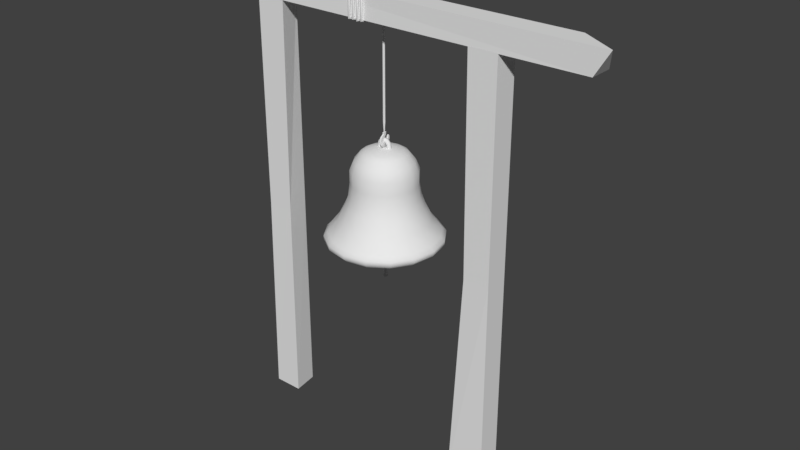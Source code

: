 # Source: Kelloteline.blend  (saved by Blender 2.78.0; exported with 4.5.12 LTS)
import bpy
from mathutils import Matrix  # noqa: F401  (used for matrix-valued properties, if any)

bpy.ops.wm.read_factory_settings(use_empty=True)
scene = bpy.context.scene
scene.name = 'Scene'

# ---- collections
col_collection_1 = bpy.data.collections.new('Collection 1'); scene.collection.children.link(col_collection_1)

# ---- node groups
ng_auto_smooth = bpy.data.node_groups.new('Auto Smooth', 'GeometryNodeTree')
_s = ng_auto_smooth.interface.new_socket(name='Geometry', in_out='OUTPUT', socket_type='NodeSocketGeometry')
_s = ng_auto_smooth.interface.new_socket(name='Geometry', in_out='INPUT', socket_type='NodeSocketGeometry')
_s = ng_auto_smooth.interface.new_socket(name='Angle', in_out='INPUT', socket_type='NodeSocketFloat')
_s.subtype = 'ANGLE'
_s.min_value = 0.0
_s.max_value = 3.142
ng_auto_smooth.is_modifier = True
_N = ng_auto_smooth.nodes; _L = ng_auto_smooth.links
n0 = _N.new('NodeGroupOutput'); n0.name = 'Group Output'; n0.location = (480, -100)
n1 = _N.new('NodeGroupInput'); n1.name = 'Group Input'; n1.location = (-420, -300)
n2 = _N.new('NodeGroupInput'); n2.name = 'Group Input.001'; n2.location = (-60, -100)
n3 = _N.new('GeometryNodeSetShadeSmooth'); n3.name = 'Set Shade Smooth'; n3.location = (120, -100)
n3.domain = 'EDGE'
n4 = _N.new('GeometryNodeSetShadeSmooth'); n4.name = 'Set Shade Smooth.001'; n4.location = (300, -100)
n5 = _N.new('GeometryNodeInputMeshEdgeAngle'); n5.name = 'Edge Angle'; n5.location = (-420, -220)
n6 = _N.new('GeometryNodeInputEdgeSmooth'); n6.name = 'Is Edge Smooth'; n6.location = (-60, -160)
n7 = _N.new('GeometryNodeInputShadeSmooth'); n7.name = 'Is Face Smooth'; n7.location = (-240, -340)
n8 = _N.new('FunctionNodeBooleanMath'); n8.name = 'Boolean Math'; n8.location = (-60, -220)
n9 = _N.new('FunctionNodeCompare'); n9.name = 'Compare'; n9.location = (-240, -180)
n9.operation = 'LESS_EQUAL'
_L.new(n5.outputs[0], n9.inputs[0])
_L.new(n4.outputs[0], n0.inputs[0])
_L.new(n1.outputs[1], n9.inputs[1])
_L.new(n9.outputs[0], n8.inputs[0])
_L.new(n7.outputs[0], n8.inputs[1])
_L.new(n2.outputs[0], n3.inputs[0])
_L.new(n6.outputs[0], n3.inputs[1])
_L.new(n3.outputs[0], n4.inputs[0])
_L.new(n8.outputs[0], n3.inputs[2])
n0.is_active_output = True

# ---- world
world_world = bpy.data.worlds.new('World'); scene.world = world_world
world_world.color = (0.05088, 0.05088, 0.05088)
world_world.use_sun_shadow = False
world_world.sun_shadow_jitter_overblur = 0.0
world_world.cycles.sampling_method = 'MANUAL'

# ---- meshes
me_plane = bpy.data.meshes.new('Plane')
me_plane.from_pydata([(-115.7, -115.7, 0.0), (131.4, -115.7, 0.0), (-115.7, 131.4, 0.0), (100.0, 100.0, 0.0), (-100.0, -100.0, 3536.0), (151.6, -97.09, 3536.0), (-100.0, 100.0, 3536.0), (100.0, 100.0, 3536.0), (-100.0, 100.0, 1768.0), (100.0, 100.0, 1768.0), (125.8, -98.54, 1768.0), (-100.0, -100.0, 1768.0)], [], [(0, 2, 3, 1), (4, 5, 7, 6), (9, 8, 6, 7), (11, 10, 5, 4), (10, 9, 7, 5), (8, 11, 4, 6), (2, 0, 11, 8), (1, 3, 9, 10), (0, 1, 10, 11), (3, 2, 8, 9)])
me_plane.use_remesh_preserve_volume = False
me_plane.use_remesh_preserve_attributes = False
me_plane.use_mirror_vertex_groups = False
me_plane.update()
me_plane_001 = bpy.data.meshes.new('Plane.001')
me_plane_001.from_pydata([(-211.2, -113.3, 0.0), (100.0, -100.0, 0.0), (-191.7, 100.0, 0.0), (100.0, 100.0, 0.0), (-144.6, -100.0, 3536.0), (100.0, -100.0, 3536.0), (-100.0, 100.0, 3536.0), (100.0, 100.0, 3536.0), (-100.0, 100.0, 1768.0), (100.0, 100.0, 1768.0), (100.0, -100.0, 1768.0), (-122.3, -100.0, 1768.0)], [], [(0, 2, 3, 1), (4, 5, 7, 6), (9, 8, 6, 7), (11, 10, 5, 4), (10, 9, 7, 5), (8, 11, 4, 6), (2, 0, 11, 8), (1, 3, 9, 10), (0, 1, 10, 11), (3, 2, 8, 9)])
me_plane_001.use_remesh_preserve_volume = False
me_plane_001.use_remesh_preserve_attributes = False
me_plane_001.use_mirror_vertex_groups = False
me_plane_001.update()
me_plane_002 = bpy.data.meshes.new('Plane.002')
me_plane_002.from_pydata([(-100.0, -89.5, 185.7), (100.0, -100.0, 0.0), (-100.0, 100.0, 0.0), (100.0, 100.0, 0.0), (-100.0, -100.0, 3658.0), (100.0, -100.0, 3536.0), (-100.0, 89.5, 3350.0), (100.0, 100.0, 3536.0)], [], [(0, 2, 3, 1), (4, 5, 7, 6), (3, 2, 6, 7), (0, 1, 5, 4), (1, 3, 7, 5), (2, 0, 4, 6)])
me_plane_002.use_remesh_preserve_volume = False
me_plane_002.use_remesh_preserve_attributes = False
me_plane_002.use_mirror_vertex_groups = False
me_plane_002.update()
me_circle = bpy.data.meshes.new('Circle')
me_circle.from_pydata([(0.0, 1.432, -40.76), (-1.012, 1.012, -40.76), (-1.432, -1.844e-06, -40.76), (-1.012, -1.012, -40.76), (1.251e-07, -1.432, -40.76), (1.012, -1.012, -40.76), (1.432, -1.764e-06, -40.76), (1.012, 1.012, -40.76), (0.0, 1.432, 74.09), (1.499, 1.499, 75.64), (-1.432, 3.176e-06, 74.09), (-1.499, -1.499, 75.64), (1.251e-07, -1.432, 74.09), (1.012, -1.012, 74.09), (1.432, 3.255e-06, 74.09), (-1.499, 1.499, 75.64), (2.12, 3.319e-06, 75.64), (-1.012, 1.012, 74.09), (1.499, -1.499, 75.64), (-1.012, -1.012, 74.09), (1.648e-07, -2.12, 75.64), (-2.12, 3.201e-06, 75.64), (-2.048e-08, 2.12, 75.64), (1.012, 1.012, 74.09), (1.669, 1.669, 78.13), (-1.669, -1.669, 78.13), (-1.669, 1.669, 78.13), (2.36, 3.427e-06, 78.13), (1.669, -1.669, 78.13), (1.775e-07, -2.36, 78.13), (-2.36, 3.295e-06, 78.13), (-2.88e-08, 2.36, 78.13), (1.148, 1.148, 78.69), (-1.148, -1.148, 78.69), (-1.148, 1.148, 78.69), (1.624, 3.44e-06, 78.69), (1.148, -1.148, 78.69), (1.383e-07, -1.624, 78.69), (-1.624, 3.35e-06, 78.69), (-3.613e-09, 1.624, 78.69), (-0.1354, 1.794, -195.7), (0.8725, 0.883, -196.7), (-0.5221, 0.3425, -197.6), (-1.53, 1.253, -196.5), (0.6574, 1.45, -196.0), (0.3839, 0.4241, -197.4), (-1.315, 0.686, -197.2), (-1.042, 1.712, -195.9), (-1.429e-08, 0.7256, -64.5), (-0.3028, 0.6002, -64.5), (-0.4282, 0.2974, -64.5), (-0.3028, -0.005375, -64.5), (2.314e-08, -0.1308, -64.5), (0.3028, -0.005375, -64.5), (0.4282, 0.2974, -64.5), (0.3028, 0.6002, -64.5), (0.8625, 1.16, -76.65), (-5.528e-08, 1.517, -76.65), (0.8625, -0.5651, -76.65), (1.22, 0.2974, -76.65), (-0.8625, -0.5651, -76.65), (5.135e-08, -0.9223, -76.65), (-0.8625, 1.16, -76.65), (-1.22, 0.2974, -76.65), (-5.705e-06, 7.778, -52.26), (-2.977, 7.186, -52.26), (-5.5, 5.5, -52.26), (-7.186, 2.977, -52.26), (-7.778, 2.63e-05, -52.26), (-7.186, -2.976, -52.26), (-5.5, -5.5, -52.26), (-2.977, -7.186, -52.26), (-3.171e-06, -7.778, -52.26), (2.977, -7.186, -52.26), (5.5, -5.5, -52.26), (7.186, -2.976, -52.26), (7.778, 3.322e-05, -52.26), (7.186, 2.977, -52.26), (5.5, 5.5, -52.26), (2.976, 7.186, -52.26), (-5.244e-06, 21.81, -47.29), (-8.346, 20.15, -47.29), (-15.42, 15.42, -47.29), (-20.15, 8.346, -47.29), (-21.81, 2.371e-05, -47.29), (-20.15, -8.346, -47.29), (-15.42, -15.42, -47.29), (-8.346, -20.15, -47.29), (1.863e-06, -21.81, -47.29), (8.346, -20.15, -47.29), (15.42, -15.42, -47.29), (20.15, -8.346, -47.29), (21.81, 4.312e-05, -47.29), (20.15, 8.346, -47.29), (15.42, 15.42, -47.29), (8.346, 20.15, -47.29), (-12.13, -12.13, -49.78), (-6.567, -15.85, -49.78), (12.13, 12.13, -49.78), (6.567, 15.85, -49.78), (1.945e-07, -17.16, -49.78), (-5.397e-06, 17.16, -49.78), (-6.567, 15.85, -49.78), (6.567, -15.85, -49.78), (-12.13, 12.13, -49.78), (12.13, -12.13, -49.78), (-15.85, 6.567, -49.78), (15.85, -6.567, -49.78), (-17.16, 2.452e-05, -49.78), (17.16, 3.98e-05, -49.78), (-15.85, -6.567, -49.78), (15.85, 6.567, -49.78), (-5.023e-06, 28.0, -39.67), (-10.72, 25.87, -39.67), (-19.8, 19.8, -39.67), (-25.87, 10.72, -39.67), (-28.0, 2.295e-05, -39.67), (-25.87, -10.72, -39.67), (-19.8, -19.8, -39.67), (-10.72, -25.87, -39.67), (4.101e-06, -28.0, -39.67), (10.72, -25.87, -39.67), (19.8, -19.8, -39.67), (25.87, -10.72, -39.67), (28.0, 4.787e-05, -39.67), (25.87, 10.72, -39.67), (19.8, 19.8, -39.67), (10.72, 25.87, -39.67), (-4.884e-06, 31.69, -31.05), (-12.13, 29.28, -31.05), (-22.41, 22.41, -31.05), (-29.28, 12.13, -31.05), (-31.69, 2.268e-05, -31.05), (-29.28, -12.13, -31.05), (-22.41, -22.41, -31.05), (-12.13, -29.28, -31.05), (5.443e-06, -31.69, -31.05), (12.13, -29.28, -31.05), (22.41, -22.41, -31.05), (29.28, -12.13, -31.05), (31.69, 5.089e-05, -31.05), (29.28, 12.13, -31.05), (22.41, 22.41, -31.05), (12.13, 29.28, -31.05), (-4.884e-06, 31.69, -18.62), (-12.13, 29.28, -18.62), (-22.41, 22.41, -18.62), (-29.28, 12.13, -18.62), (-31.69, 2.322e-05, -18.62), (-29.28, -12.13, -18.62), (-22.41, -22.41, -18.62), (-12.13, -29.28, -18.62), (5.443e-06, -31.69, -18.62), (12.13, -29.28, -18.62), (22.41, -22.41, -18.62), (29.28, -12.13, -18.62), (31.69, 5.143e-05, -18.62), (29.28, 12.13, -18.62), (22.41, 22.41, -18.62), (12.13, 29.28, -18.62), (-4.193e-06, 52.04, 41.7), (-19.91, 48.08, 41.7), (-36.8, 36.8, 41.7), (-48.08, 19.91, 41.7), (-52.04, 2.263e-05, 41.7), (-48.08, -19.91, 41.7), (-36.8, -36.8, 41.7), (-19.91, -48.08, 41.7), (1.276e-05, -52.04, 41.7), (19.91, -48.08, 41.7), (36.8, -36.8, 41.7), (48.08, -19.91, 41.7), (52.04, 6.895e-05, 41.7), (48.08, 19.91, 41.7), (36.8, 36.8, 41.7), (19.91, 48.08, 41.7), (23.48, -23.48, -6.854), (30.68, -12.71, -6.854), (-30.68, 12.71, -6.854), (-33.21, 2.349e-05, -6.854), (33.21, 5.305e-05, -6.854), (-30.68, -12.71, -6.854), (30.68, 12.71, -6.854), (-23.48, -23.48, -6.854), (23.48, 23.48, -6.854), (-12.71, -30.68, -6.854), (12.71, 30.68, -6.854), (5.994e-06, -33.21, -6.854), (-4.827e-06, 33.21, -6.854), (-12.71, 30.68, -6.854), (12.71, -30.68, -6.854), (-23.48, 23.48, -6.854), (25.78, -25.78, 2.829), (-33.68, 13.95, 2.829), (-4.692e-06, 36.45, 2.829), (33.68, -13.95, 2.829), (-36.45, 2.336e-05, 2.829), (36.45, 5.581e-05, 2.829), (-33.68, -13.95, 2.829), (33.68, 13.95, 2.829), (-25.78, -25.78, 2.829), (25.78, 25.78, 2.829), (-13.95, -33.68, 2.829), (13.95, 33.68, 2.829), (7.187e-06, -36.45, 2.829), (-13.95, 33.68, 2.829), (13.95, -33.68, 2.829), (-25.78, 25.78, 2.829), (30.87, -30.87, 17.61), (-40.34, 16.71, 17.61), (-4.33e-06, 43.66, 17.61), (40.34, -16.71, 17.61), (-43.66, 2.288e-05, 17.61), (43.66, 6.174e-05, 17.61), (-40.34, -16.71, 17.61), (40.34, 16.71, 17.61), (-30.87, -30.87, 17.61), (30.87, 30.87, 17.61), (-16.71, -40.34, 17.61), (16.71, 40.34, 17.61), (9.898e-06, -43.66, 17.61), (-16.71, 40.34, 17.61), (16.71, -40.34, 17.61), (-30.87, 30.87, 17.61), (37.45, -37.45, 29.66), (-48.93, 20.27, 29.66), (-3.816e-06, 52.96, 29.66), (48.93, -20.27, 29.66), (-52.96, 2.192e-05, 29.66), (52.96, 6.906e-05, 29.66), (-48.93, -20.27, 29.66), (48.93, 20.27, 29.66), (-37.45, -37.45, 29.66), (37.45, 37.45, 29.66), (-20.27, -48.93, 29.66), (20.27, 48.93, 29.66), (1.344e-05, -52.96, 29.66), (-20.27, 48.93, 29.66), (20.27, -48.93, 29.66), (-37.45, 37.45, 29.66), (40.02, -40.02, 33.21), (-52.29, 21.66, 33.21), (-3.598e-06, 56.6, 33.21), (52.29, -21.66, 33.21), (-56.6, 2.149e-05, 33.21), (56.6, 7.187e-05, 33.21), (-52.29, -21.66, 33.21), (52.29, 21.66, 33.21), (-40.02, -40.02, 33.21), (40.02, 40.02, 33.21), (-21.66, -52.29, 33.21), (21.66, 52.29, 33.21), (1.484e-05, -56.6, 33.21), (-21.66, 52.29, 33.21), (21.66, -52.29, 33.21), (-40.02, 40.02, 33.21), (39.9, -39.9, 37.45), (-52.13, 21.59, 37.45), (-3.789e-06, 56.43, 37.45), (52.13, -21.59, 37.45), (-56.43, 2.167e-05, 37.45), (56.43, 7.19e-05, 37.45), (-52.13, -21.59, 37.45), (52.13, 21.59, 37.45), (-39.9, -39.9, 37.45), (39.9, 39.9, 37.45), (-21.59, -52.13, 37.45), (21.59, 52.13, 37.45), (1.46e-05, -56.43, 37.45), (-21.59, 52.13, 37.45), (21.59, -52.13, 37.45), (-39.9, 39.9, 37.45), (-5.913e-06, 4.964, -35.67), (-1.9, 4.586, -35.67), (-3.51, 3.51, -35.67), (-4.586, 1.9, -35.67), (-4.964, 2.739e-05, -35.67), (-4.586, -1.899, -35.67), (-3.51, -3.51, -35.67), (-1.9, -4.586, -35.67), (-4.295e-06, -4.964, -35.67), (1.9, -4.586, -35.67), (3.51, -3.51, -35.67), (4.586, -1.899, -35.67), (4.964, 3.181e-05, -35.67), (4.586, 1.9, -35.67), (3.51, 3.51, -35.67), (1.9, 4.586, -35.67), (-5.618e-06, 13.92, -32.49), (-5.326, 12.86, -32.49), (-9.842, 9.842, -32.49), (-12.86, 5.326, -32.49), (-13.92, 2.574e-05, -32.49), (-12.86, -5.326, -32.49), (-9.842, -9.842, -32.49), (-5.326, -12.86, -32.49), (-1.083e-06, -13.92, -32.49), (5.326, -12.86, -32.49), (9.842, -9.842, -32.49), (12.86, -5.326, -32.49), (13.92, 3.813e-05, -32.49), (12.86, 5.326, -32.49), (9.842, 9.842, -32.49), (5.326, 12.86, -32.49), (-7.743, -7.743, -34.08), (-4.191, -10.12, -34.08), (7.743, 7.743, -34.08), (4.191, 10.12, -34.08), (-2.148e-06, -10.95, -34.08), (-5.716e-06, 10.95, -34.08), (-4.191, 10.12, -34.08), (4.191, -10.12, -34.08), (-7.743, 7.743, -34.08), (7.743, -7.743, -34.08), (-10.12, 4.191, -34.08), (10.12, -4.191, -34.08), (-10.95, 2.626e-05, -34.08), (10.95, 3.6e-05, -34.08), (-10.12, -4.191, -34.08), (10.12, 4.191, -34.08), (-5.478e-06, 17.87, -27.63), (-6.839, 16.51, -27.63), (-12.64, 12.64, -27.63), (-16.51, 6.839, -27.63), (-17.87, 2.525e-05, -27.63), (-16.51, -6.839, -27.63), (-12.64, -12.64, -27.63), (-6.839, -16.51, -27.63), (3.452e-07, -17.87, -27.63), (6.839, -16.51, -27.63), (12.64, -12.64, -27.63), (16.51, -6.839, -27.63), (17.87, 4.116e-05, -27.63), (16.51, 6.839, -27.63), (12.64, 12.64, -27.63), (6.839, 16.51, -27.63), (-5.389e-06, 20.23, -22.13), (-7.74, 18.69, -22.13), (-14.3, 14.3, -22.13), (-18.69, 7.74, -22.13), (-20.23, 2.508e-05, -22.13), (-18.69, -7.74, -22.13), (-14.3, -14.3, -22.13), (-7.74, -18.69, -22.13), (1.202e-06, -20.23, -22.13), (7.74, -18.69, -22.13), (14.3, -14.3, -22.13), (18.69, -7.74, -22.13), (20.23, 4.308e-05, -22.13), (18.69, 7.74, -22.13), (14.3, 14.3, -22.13), (7.74, 18.69, -22.13), (-5.389e-06, 20.23, -14.2), (-7.74, 18.69, -14.2), (-14.3, 14.3, -14.2), (-18.69, 7.74, -14.2), (-20.23, 2.542e-05, -14.2), (-18.69, -7.74, -14.2), (-14.3, -14.3, -14.2), (-7.74, -18.69, -14.2), (1.202e-06, -20.23, -14.2), (7.74, -18.69, -14.2), (14.3, -14.3, -14.2), (18.69, -7.74, -14.2), (20.23, 4.343e-05, -14.2), (18.69, 7.74, -14.2), (14.3, 14.3, -14.2), (7.74, 18.69, -14.2), (-4.541e-06, 39.02, 24.3), (-14.93, 36.05, 24.3), (-27.59, 27.59, 24.3), (-36.05, 14.93, 24.3), (-39.02, 2.411e-05, 24.3), (-36.05, -14.93, 24.3), (-27.59, -27.59, 24.3), (-14.93, -36.05, 24.3), (8.174e-06, -39.02, 24.3), (14.93, -36.05, 24.3), (27.59, -27.59, 24.3), (36.05, -14.93, 24.3), (39.02, 5.885e-05, 24.3), (36.05, 14.93, 24.3), (27.59, 27.59, 24.3), (14.93, 36.05, 24.3), (14.99, -14.99, -6.686), (19.58, -8.111, -6.686), (-19.58, 8.111, -6.686), (-21.19, 2.56e-05, -6.686), (21.19, 4.446e-05, -6.686), (-19.58, -8.111, -6.686), (19.58, 8.111, -6.686), (-14.99, -14.99, -6.686), (14.99, 14.99, -6.686), (-8.111, -19.58, -6.686), (8.111, 19.58, -6.686), (1.553e-06, -21.19, -6.686), (-5.352e-06, 21.19, -6.686), (-8.111, 19.58, -6.686), (8.111, -19.58, -6.686), (-14.99, 14.99, -6.686), (16.45, -16.45, -0.5067), (-21.49, 8.903, -0.5067), (-5.266e-06, 23.26, -0.5067), (21.49, -8.903, -0.5067), (-23.26, 2.551e-05, -0.5067), (23.26, 4.622e-05, -0.5067), (-21.49, -8.903, -0.5067), (21.49, 8.903, -0.5067), (-16.45, -16.45, -0.5067), (16.45, 16.45, -0.5067), (-8.903, -21.49, -0.5067), (8.903, 21.49, -0.5067), (2.314e-06, -23.26, -0.5067), (-8.903, 21.49, -0.5067), (8.903, -21.49, -0.5067), (-16.45, 16.45, -0.5067), (19.7, -19.7, 8.924), (-25.74, 10.66, 8.924), (-5.035e-06, 27.86, 8.924), (25.74, -10.66, 8.924), (-27.86, 2.52e-05, 8.924), (27.86, 5.001e-05, 8.924), (-25.74, -10.66, 8.924), (25.74, 10.66, 8.924), (-19.7, -19.7, 8.924), (19.7, 19.7, 8.924), (-10.66, -25.74, 8.924), (10.66, 25.74, 8.924), (4.044e-06, -27.86, 8.924), (-10.66, 25.74, 8.924), (10.66, -25.74, 8.924), (-19.7, 19.7, 8.924), (23.9, -23.9, 16.61), (-31.23, 12.93, 16.61), (-4.707e-06, 33.8, 16.61), (31.23, -12.93, 16.61), (-33.8, 2.459e-05, 16.61), (33.8, 5.468e-05, 16.61), (-31.23, -12.93, 16.61), (31.23, 12.93, 16.61), (-23.9, -23.9, 16.61), (23.9, 23.9, 16.61), (-12.93, -31.23, 16.61), (12.93, 31.23, 16.61), (6.306e-06, -33.8, 16.61), (-12.93, 31.23, 16.61), (12.93, -31.23, 16.61), (-23.9, 23.9, 16.61), (24.25, -24.25, 18.88), (-31.68, 13.12, 18.88), (-4.687e-06, 34.29, 18.88), (31.68, -13.12, 18.88), (-34.29, 2.461e-05, 18.88), (34.29, 5.514e-05, 18.88), (-31.68, -13.12, 18.88), (31.68, 13.12, 18.88), (-24.25, -24.25, 18.88), (24.25, 24.25, 18.88), (-13.12, -31.68, 18.88), (13.12, 31.68, 18.88), (6.487e-06, -34.29, 18.88), (-13.12, 31.68, 18.88), (13.12, -31.68, 18.88), (-24.25, 24.25, 18.88), (25.46, -25.46, 21.59), (-33.27, 13.78, 21.59), (-4.69e-06, 36.01, 21.59), (33.27, -13.78, 21.59), (-36.01, 2.444e-05, 21.59), (36.01, 5.649e-05, 21.59), (-33.27, -13.78, 21.59), (33.27, 13.78, 21.59), (-25.46, -25.46, 21.59), (25.46, 25.46, 21.59), (-13.78, -33.27, 21.59), (13.78, 33.27, 21.59), (7.043e-06, -36.01, 21.59), (-13.78, 33.27, 21.59), (13.78, -33.27, 21.59), (-25.46, 25.46, 21.59), (0.811, 1.559, -61.43), (0.811, -0.01528, -62.88), (0.811, -0.8739, -64.54), (0.811, -1.296, -66.78), (0.811, 2.277, -60.04), (0.811, 2.011, -58.52), (0.811, -0.7362, -56.78), (0.811, 0.8652, -57.01), (0.811, -2.791, -57.8), (0.811, -3.902, -61.05), (0.811, -4.279, -62.33), (0.811, -5.158, -62.39), (0.811, -5.638, -61.35), (0.811, -5.664, -58.79), (0.811, -5.132, -56.05), (0.811, -3.134, -53.78), (0.811, -0.3899, -52.82), (0.811, 3.073, -53.59), (0.811, 4.698, -55.33), (0.811, 5.843, -57.62), (0.811, 5.923, -59.72), (0.811, 5.071, -62.33), (0.811, 3.553, -63.58), (0.811, 2.114, -64.52), (0.811, 1.714, -65.45), (0.811, 1.928, -66.43), (-0.811, 1.559, -61.43), (-0.811, -0.01528, -62.88), (-0.811, -0.8739, -64.54), (-0.811, -1.296, -66.78), (-0.811, 2.277, -60.04), (-0.811, 2.011, -58.52), (-0.811, -0.7362, -56.78), (-0.811, 0.8652, -57.01), (-0.811, -2.791, -57.8), (-0.811, -3.902, -61.05), (-0.811, -4.279, -62.33), (-0.811, -5.158, -62.39), (-0.811, -5.638, -61.35), (-0.811, -5.664, -58.79), (-0.811, -5.132, -56.05), (-0.811, -3.134, -53.78), (-0.811, -0.3899, -52.82), (-0.811, 3.073, -53.59), (-0.811, 4.698, -55.33), (-0.811, 5.843, -57.62), (-0.811, 5.923, -59.72), (-0.811, 5.071, -62.33), (-0.811, 3.553, -63.58), (-0.811, 2.114, -64.52), (-0.811, 1.714, -65.45), (-0.811, 1.928, -66.43), (1.951e-08, -5.517, -55.74), (-7.439e-08, -3.369, -53.3), (-1.871e-07, -0.7911, -56.57), (-9.175e-08, -2.972, -57.67), (-3.886e-07, 3.82, -63.84), (-3.21e-07, 2.274, -64.85), (-2.825e-07, 1.646, -61.49), (-3.073e-07, 2.414, -60.03), (-2.033e-07, -0.4188, -52.27), (-3.995e-08, -4.157, -61.12), (-3.023e-07, 1.844, -65.85), (-2.196e-07, -0.04611, -63.06), (-3.661e-07, 3.305, -53.1), (-2.056e-08, -4.601, -62.5), (-3.123e-07, 2.073, -66.43), (-1.79e-07, -0.9769, -64.87), (-4.425e-07, 5.052, -54.96), (2.076e-08, -5.546, -62.55), (-1.608e-07, -1.393, -66.81), (-4.963e-07, 6.284, -57.43), (4.329e-08, -6.061, -61.44), (-2.947e-07, 2.128, -58.4), (-5.001e-07, 6.369, -59.69), (4.455e-08, -6.09, -58.69), (-2.409e-07, 0.8965, -56.81), (-4.6e-07, 5.453, -62.5), (0.1338, 6.134, 23.04), (0.1338, 3.541, 20.45), (0.1338, 5.428e-07, 19.5), (0.1338, -3.541, 20.45), (0.1338, -6.134, 23.04), (0.1338, 7.083, 26.58), (3.201, 6.134, 24.81), (5.446, 3.541, 23.52), (6.268, 6.976e-07, 23.04), (5.446, -3.541, 23.52), (3.201, -6.134, 24.81), (3.201, 6.134, 28.35), (5.446, 3.541, 29.65), (6.268, 1.007e-06, 30.13), (5.446, -3.541, 29.65), (3.201, -6.134, 28.35), (0.1338, 6.134, 30.13), (0.1338, 3.541, 32.72), (0.1338, 1.162e-06, 33.67), (0.1338, -3.541, 32.72), (0.1338, -6.134, 30.13), (0.1338, -7.083, 26.58), (-2.933, 6.134, 28.35), (-5.178, 3.541, 29.65), (-6.0, 1.007e-06, 30.13), (-5.178, -3.541, 29.65), (-2.933, -6.134, 28.35), (-2.933, 6.134, 24.81), (-5.178, 3.541, 23.52), (-6.0, 6.976e-07, 23.04), (-5.178, -3.541, 23.52), (-2.933, -6.134, 24.81), (7.467, -2.278e-06, -52.12), (6.953, 1.412, -52.12), (5.652, 2.163, -52.12), (4.173, 1.902, -52.12), (3.207, 0.7511, -52.12), (3.207, -0.7511, -52.12), (4.173, -1.902, -52.12), (5.652, -2.163, -52.12), (6.953, -1.412, -52.12), (6.466, -2.52e-06, -57.66), (6.021, 1.412, -57.41), (4.895, 2.163, -56.75), (3.614, 1.902, -56.01), (2.777, 0.7511, -55.53), (2.777, -0.7511, -55.53), (3.614, -1.902, -56.01), (4.895, -2.163, -56.75), (6.021, -1.412, -57.41), (3.733, -2.64e-06, -60.4), (3.476, 1.412, -59.95), (2.826, 2.163, -58.82), (2.086, 1.902, -57.54), (1.603, 0.7511, -56.71), (1.603, -0.7511, -56.71), (2.086, -1.902, -57.54), (2.826, -2.163, -58.82), (3.476, -1.412, -59.95), (3.808e-07, -2.684e-06, -61.4), (3.808e-07, 1.412, -60.88), (5.712e-07, 2.163, -59.58), (1.904e-07, 1.902, -58.1), (1.904e-07, 0.7511, -57.14), (1.904e-07, -0.7511, -57.14), (1.904e-07, -1.902, -58.1), (5.712e-07, -2.163, -59.58), (3.808e-07, -1.412, -60.88), (-3.733, -2.64e-06, -60.4), (-3.476, 1.412, -59.95), (-2.826, 2.163, -58.82), (-2.086, 1.902, -57.54), (-1.603, 0.7511, -56.71), (-1.603, -0.7511, -56.71), (-2.086, -1.902, -57.54), (-2.826, -2.163, -58.82), (-3.476, -1.412, -59.95), (-6.466, -2.52e-06, -57.66), (-6.021, 1.412, -57.41), (-4.895, 2.163, -56.75), (-3.614, 1.902, -56.01), (-2.777, 0.7511, -55.53), (-2.777, -0.7511, -55.53), (-3.614, -1.902, -56.01), (-4.895, -2.163, -56.75), (-6.021, -1.412, -57.41), (-7.467, -2.278e-06, -52.12), (-6.953, 1.412, -52.12), (-5.652, 2.163, -52.12), (-4.173, 1.902, -52.12), (-3.207, 0.7511, -52.12), (-3.207, -0.7511, -52.12), (-4.173, -1.902, -52.12), (-5.652, -2.163, -52.12), (-6.953, -1.412, -52.12), (0.2046, 1.226, -190.1), (1.2, 0.09285, -190.9), (-0.2046, -0.6317, -191.6), (-1.2, 0.502, -190.8), (0.9934, 0.8097, -190.4), (0.7041, -0.5042, -191.4), (-0.9934, -0.2149, -191.3), (-0.7041, 1.099, -190.3), (-0.8005, 1.114, -195.0), (-0.9203, -0.4166, -195.8), (0.8005, -0.5193, -195.8), (0.9203, 1.011, -195.0), (-1.217, 0.3701, -195.3), (-0.08477, -0.785, -195.9), (1.217, 0.2248, -195.4), (0.08476, 1.38, -194.8), (-1.924, 23.26, -195.9), (-1.017, 23.86, -197.2), (-2.435, 24.63, -197.8), (-3.343, 24.02, -196.5), (-1.177, 23.4, -196.4), (-1.538, 24.37, -197.8), (-3.183, 24.48, -197.3), (-2.821, 23.52, -195.9), (-5.971, 11.87, -195.6), (-4.996, 10.75, -196.5), (-6.407, 10.13, -197.2), (-7.382, 11.24, -196.4), (-5.191, 11.44, -195.9), (-5.499, 10.21, -197.0), (-7.187, 10.56, -197.0), (-6.879, 11.79, -195.8), (-5.082, 2.276, -195.8), (-4.258, 0.9608, -196.5), (-5.71, 0.5214, -197.4), (-6.534, 1.837, -196.6), (-4.37, 1.71, -196.0), (-4.814, 0.4686, -197.1), (-6.423, 1.088, -197.2), (-5.979, 2.329, -196.0), (-3.664, -0.9545, -183.5), (-2.402, -1.699, -182.6), (-3.569, -2.649, -181.7), (-4.831, -1.905, -182.6), (-2.791, -1.13, -183.2), (-2.724, -2.328, -181.9), (-4.442, -2.474, -182.0), (-4.509, -1.276, -183.2), (-2.012, 0.6049, -172.8), (-0.6993, 0.8441, -171.7), (-1.773, 0.6418, -170.4), (-3.086, 0.4026, -171.5), (-1.133, 0.7663, -172.5), (-0.9642, 0.7925, -170.8), (-2.652, 0.4803, -170.6), (-2.821, 0.4542, -172.4), (-2.22, 21.62, -172.1), (-0.9751, 22.69, -171.6), (-2.056, 23.37, -170.4), (-3.301, 22.3, -170.9), (-1.374, 22.02, -172.1), (-1.258, 23.25, -170.9), (-2.903, 22.98, -170.4), (-3.019, 21.74, -171.6), (-1.984, 24.98, -173.1), (-0.8859, 26.19, -172.6), (-2.071, 26.75, -171.5), (-3.169, 25.54, -172.0), (-1.19, 25.47, -173.1), (-1.251, 26.72, -171.9), (-2.865, 26.26, -171.5), (-2.804, 25.01, -172.7), (-1.682, 24.6, -192.7), (-0.7242, 25.29, -193.9), (-2.049, 26.3, -194.4), (-3.007, 25.61, -193.1), (-0.929, 24.74, -193.2), (-1.188, 25.94, -194.4), (-2.802, 26.16, -193.9), (-2.543, 24.96, -192.6), (-6.651, 24.15, -195.8), (-5.007, 23.76, -196.2), (-5.368, 23.74, -197.9), (-7.012, 24.13, -197.5), (-5.754, 23.96, -195.7), (-4.847, 23.67, -197.1), (-6.265, 23.93, -198.1), (-7.172, 24.22, -196.6), (-10.55, 11.87, -195.6), (-9.571, 10.75, -196.5), (-10.98, 10.13, -197.2), (-11.96, 11.24, -196.4), (-9.766, 11.44, -195.9), (-10.07, 10.21, -197.0), (-11.76, 10.56, -197.0), (-11.45, 11.79, -195.8), (-9.169, 2.276, -195.8), (-8.345, 0.9608, -196.5), (-9.797, 0.5214, -197.4), (-10.62, 1.837, -196.6), (-8.456, 1.71, -196.0), (-8.9, 0.4686, -197.1), (-10.51, 1.088, -197.2), (-10.07, 2.329, -196.0), (-8.239, -0.9545, -183.5), (-6.976, -1.699, -182.6), (-8.144, -2.649, -181.7), (-9.406, -1.905, -182.6), (-7.366, -1.13, -183.2), (-7.299, -2.328, -181.9), (-9.017, -2.474, -182.0), (-9.084, -1.276, -183.2), (-6.587, 0.6049, -172.8), (-5.274, 0.8441, -171.7), (-6.348, 0.6418, -170.4), (-7.661, 0.4026, -171.5), (-5.708, 0.7663, -172.5), (-5.539, 0.7925, -170.8), (-7.227, 0.4803, -170.6), (-7.396, 0.4542, -172.4), (-5.891, 15.92, -172.0), (-4.646, 16.98, -171.4), (-5.727, 17.66, -170.3), (-6.972, 16.6, -170.8), (-5.045, 16.31, -171.9), (-4.929, 17.54, -170.7), (-6.574, 17.27, -170.3), (-6.69, 16.04, -171.5), (-6.559, 25.16, -172.7), (-5.461, 26.24, -172.0), (-6.646, 26.57, -170.8), (-7.744, 25.49, -171.5), (-5.764, 25.63, -172.6), (-5.826, 26.62, -171.2), (-7.44, 26.1, -170.9), (-7.379, 25.11, -172.3), (-6.257, 24.6, -192.7), (-5.299, 25.29, -193.9), (-6.623, 26.3, -194.4), (-7.582, 25.61, -193.1), (-5.504, 24.74, -193.2), (-5.763, 25.94, -194.4), (-7.377, 26.16, -193.9), (-7.118, 24.96, -192.6), (-10.09, 23.23, -195.9), (-9.187, 23.87, -197.2), (-10.61, 24.65, -197.8), (-11.51, 24.01, -196.5), (-9.347, 23.39, -196.4), (-9.708, 24.4, -197.8), (-11.35, 24.5, -197.3), (-10.99, 23.49, -195.9), (-14.88, 11.87, -195.6), (-13.9, 10.75, -196.5), (-15.31, 10.13, -197.2), (-16.29, 11.24, -196.4), (-14.1, 11.44, -195.9), (-14.41, 10.21, -197.0), (-16.09, 10.56, -197.0), (-15.79, 11.79, -195.8), (-15.23, 2.276, -195.8), (-14.41, 0.9608, -196.5), (-15.86, 0.5214, -197.4), (-16.68, 1.837, -196.6), (-14.52, 1.71, -196.0), (-14.96, 0.4686, -197.1), (-16.57, 1.088, -197.2), (-16.13, 2.329, -196.0), (-12.57, -0.9545, -183.5), (-11.31, -1.699, -182.6), (-12.48, -2.649, -181.7), (-13.74, -1.905, -182.6), (-11.7, -1.13, -183.2), (-11.63, -2.328, -181.9), (-13.35, -2.474, -182.0), (-13.42, -1.276, -183.2), (-10.92, 0.6049, -172.8), (-9.607, 0.8441, -171.7), (-10.68, 0.6418, -170.4), (-11.99, 0.4026, -171.5), (-10.04, 0.7663, -172.5), (-9.872, 0.7925, -170.8), (-11.56, 0.4803, -170.6), (-11.73, 0.4542, -172.4), (-9.742, 15.92, -171.0), (-8.497, 16.98, -170.5), (-9.578, 17.66, -169.3), (-10.82, 16.6, -169.9), (-8.895, 16.31, -171.0), (-8.779, 17.54, -169.8), (-10.42, 17.27, -169.4), (-10.54, 16.04, -170.5), (-10.89, 24.91, -173.1), (-9.793, 26.16, -172.6), (-10.98, 26.82, -171.6), (-12.08, 25.57, -172.0), (-10.1, 25.4, -173.1), (-10.16, 26.75, -172.0), (-11.77, 26.33, -171.6), (-11.71, 24.98, -172.6), (-10.59, 24.6, -192.7), (-9.632, 25.29, -193.9), (-10.96, 26.3, -194.4), (-11.91, 25.61, -193.1), (-9.836, 24.74, -193.2), (-10.1, 25.94, -194.4), (-11.71, 26.16, -193.9), (-11.45, 24.96, -192.6), (-15.41, 23.57, -195.9), (-13.76, 23.43, -196.4), (-14.12, 24.32, -197.8), (-15.77, 24.46, -197.3), (-14.51, 23.32, -195.9), (-13.6, 23.85, -197.2), (-15.02, 24.57, -197.9), (-15.93, 24.04, -196.5), (-19.45, 11.87, -195.6), (-18.48, 10.75, -196.5), (-19.89, 10.13, -197.2), (-20.86, 11.24, -196.4), (-18.67, 11.44, -195.9), (-18.98, 10.21, -197.0), (-20.67, 10.56, -197.0), (-20.36, 11.79, -195.8), (-18.34, 2.276, -195.8), (-17.51, 0.9608, -196.5), (-18.96, 0.5214, -197.4), (-19.79, 1.837, -196.6), (-17.62, 1.71, -196.0), (-18.07, 0.4686, -197.1), (-19.68, 1.088, -197.2), (-19.23, 2.329, -196.0), (-15.95, -0.9545, -183.5), (-14.69, -1.699, -182.6), (-15.86, -2.649, -181.7), (-17.12, -1.905, -182.6), (-15.08, -1.13, -183.2), (-15.01, -2.328, -181.9), (-16.73, -2.474, -182.0), (-16.8, -1.276, -183.2), (-15.49, 0.6049, -172.8), (-14.18, 0.8441, -171.7), (-15.26, 0.6418, -170.4), (-16.57, 0.4026, -171.5), (-14.62, 0.7663, -172.5), (-14.45, 0.7925, -170.8), (-16.13, 0.4803, -170.6), (-16.3, 0.4542, -172.4), (-15.35, 15.92, -170.0), (-14.11, 16.98, -169.4), (-15.19, 17.66, -168.3), (-16.43, 16.6, -168.8), (-14.51, 16.31, -169.9), (-14.39, 17.54, -168.7), (-16.03, 17.27, -168.3), (-16.15, 16.04, -169.5), (-15.47, 24.95, -173.1), (-14.37, 26.18, -172.6), (-15.55, 26.78, -171.5), (-16.65, 25.55, -172.0), (-14.67, 25.44, -173.1), (-14.73, 26.73, -171.9), (-16.35, 26.29, -171.5), (-16.29, 25.0, -172.7), (-15.16, 24.6, -192.7), (-14.21, 25.29, -193.9), (-15.53, 26.3, -194.4), (-16.49, 25.61, -193.1), (-14.41, 24.74, -193.2), (-14.67, 25.94, -194.4), (-16.28, 26.16, -193.9), (-16.03, 24.96, -192.6), (-13.74, 19.42, -195.9), (-13.49, 19.13, -196.1), (-13.85, 18.96, -196.3), (-14.11, 19.25, -196.1), (-13.54, 19.3, -196.0), (-13.62, 18.98, -196.3), (-14.06, 19.07, -196.3), (-13.98, 19.4, -196.0)], [], [(0, 8, 23, 7), (6, 14, 13, 5), (4, 12, 19, 3), (2, 10, 17, 1), (7, 23, 14, 6), (5, 13, 12, 4), (3, 19, 10, 2), (1, 17, 8, 0), (8, 17, 15, 22), (10, 19, 11, 21), (14, 23, 9, 16), (13, 14, 16, 18), (17, 10, 21, 15), (19, 12, 20, 11), (12, 13, 18, 20), (23, 8, 22, 9), (15, 21, 30, 26), (11, 20, 29, 25), (9, 22, 31, 24), (20, 18, 28, 29), (22, 15, 26, 31), (21, 11, 25, 30), (16, 9, 24, 27), (18, 16, 27, 28), (26, 30, 38, 34), (28, 27, 35, 36), (30, 25, 33, 38), (24, 31, 39, 32), (31, 26, 34, 39), (27, 24, 32, 35), (29, 28, 36, 37), (25, 29, 37, 33), (36, 39, 34, 37), (35, 32, 39, 36), (38, 33, 37, 34), (57, 48, 55, 56), (59, 54, 53, 58), (61, 52, 51, 60), (63, 50, 49, 62), (56, 55, 54, 59), (58, 53, 52, 61), (60, 51, 50, 63), (62, 49, 48, 57), (660, 62, 57, 653), (659, 60, 63, 656), (658, 58, 61, 655), (657, 56, 59, 654), (656, 63, 62, 660), (655, 61, 60, 659), (654, 59, 58, 658), (653, 57, 56, 657), (97, 87, 86, 96), (99, 95, 94, 98), (100, 88, 87, 97), (102, 81, 80, 101), (101, 80, 95, 99), (103, 89, 88, 100), (104, 82, 81, 102), (105, 90, 89, 103), (106, 83, 82, 104), (107, 91, 90, 105), (108, 84, 83, 106), (109, 92, 91, 107), (110, 85, 84, 108), (111, 93, 92, 109), (96, 86, 85, 110), (98, 94, 93, 111), (78, 98, 111, 77), (70, 96, 110, 69), (77, 111, 109, 76), (69, 110, 108, 68), (76, 109, 107, 75), (68, 108, 106, 67), (75, 107, 105, 74), (67, 106, 104, 66), (74, 105, 103, 73), (66, 104, 102, 65), (73, 103, 100, 72), (64, 101, 99, 79), (65, 102, 101, 64), (72, 100, 97, 71), (79, 99, 98, 78), (71, 97, 96, 70), (93, 125, 124, 92), (86, 118, 117, 85), (94, 126, 125, 93), (87, 119, 118, 86), (95, 127, 126, 94), (88, 120, 119, 87), (81, 113, 112, 80), (80, 112, 127, 95), (89, 121, 120, 88), (82, 114, 113, 81), (90, 122, 121, 89), (83, 115, 114, 82), (91, 123, 122, 90), (84, 116, 115, 83), (92, 124, 123, 91), (85, 117, 116, 84), (113, 129, 128, 112), (112, 128, 143, 127), (121, 137, 136, 120), (114, 130, 129, 113), (122, 138, 137, 121), (115, 131, 130, 114), (123, 139, 138, 122), (116, 132, 131, 115), (124, 140, 139, 123), (117, 133, 132, 116), (125, 141, 140, 124), (118, 134, 133, 117), (126, 142, 141, 125), (119, 135, 134, 118), (127, 143, 142, 126), (120, 136, 135, 119), (134, 150, 149, 133), (142, 158, 157, 141), (135, 151, 150, 134), (143, 159, 158, 142), (136, 152, 151, 135), (129, 145, 144, 128), (128, 144, 159, 143), (137, 153, 152, 136), (130, 146, 145, 129), (138, 154, 153, 137), (131, 147, 146, 130), (139, 155, 154, 138), (132, 148, 147, 131), (140, 156, 155, 139), (133, 149, 148, 132), (141, 157, 156, 140), (259, 171, 170, 256), (260, 164, 163, 257), (261, 172, 171, 259), (262, 165, 164, 260), (263, 173, 172, 261), (264, 166, 165, 262), (265, 174, 173, 263), (266, 167, 166, 264), (267, 175, 174, 265), (268, 168, 167, 266), (269, 161, 160, 258), (258, 160, 175, 267), (270, 169, 168, 268), (271, 162, 161, 269), (256, 170, 169, 270), (257, 163, 162, 271), (147, 178, 191, 146), (154, 176, 190, 153), (146, 191, 189, 145), (153, 190, 187, 152), (144, 188, 186, 159), (145, 189, 188, 144), (152, 187, 185, 151), (159, 186, 184, 158), (151, 185, 183, 150), (158, 184, 182, 157), (150, 183, 181, 149), (157, 182, 180, 156), (149, 181, 179, 148), (156, 180, 177, 155), (148, 179, 178, 147), (155, 177, 176, 154), (178, 193, 207, 191), (176, 192, 206, 190), (191, 207, 205, 189), (190, 206, 204, 187), (188, 194, 203, 186), (189, 205, 194, 188), (187, 204, 202, 185), (186, 203, 201, 184), (185, 202, 200, 183), (184, 201, 199, 182), (183, 200, 198, 181), (182, 199, 197, 180), (181, 198, 196, 179), (180, 197, 195, 177), (179, 196, 193, 178), (177, 195, 192, 176), (193, 209, 223, 207), (192, 208, 222, 206), (207, 223, 221, 205), (206, 222, 220, 204), (194, 210, 219, 203), (205, 221, 210, 194), (204, 220, 218, 202), (203, 219, 217, 201), (202, 218, 216, 200), (201, 217, 215, 199), (200, 216, 214, 198), (199, 215, 213, 197), (198, 214, 212, 196), (197, 213, 211, 195), (196, 212, 209, 193), (195, 211, 208, 192), (209, 225, 239, 223), (208, 224, 238, 222), (223, 239, 237, 221), (222, 238, 236, 220), (210, 226, 235, 219), (221, 237, 226, 210), (220, 236, 234, 218), (219, 235, 233, 217), (218, 234, 232, 216), (217, 233, 231, 215), (216, 232, 230, 214), (215, 231, 229, 213), (214, 230, 228, 212), (213, 229, 227, 211), (212, 228, 225, 209), (211, 227, 224, 208), (225, 241, 255, 239), (224, 240, 254, 238), (239, 255, 253, 237), (238, 254, 252, 236), (226, 242, 251, 235), (237, 253, 242, 226), (236, 252, 250, 234), (235, 251, 249, 233), (234, 250, 248, 232), (233, 249, 247, 231), (232, 248, 246, 230), (231, 247, 245, 229), (230, 246, 244, 228), (229, 245, 243, 227), (228, 244, 241, 225), (227, 243, 240, 224), (241, 257, 271, 255), (240, 256, 270, 254), (255, 271, 269, 253), (254, 270, 268, 252), (242, 258, 267, 251), (253, 269, 258, 242), (252, 268, 266, 250), (251, 267, 265, 249), (250, 266, 264, 248), (249, 265, 263, 247), (248, 264, 262, 246), (247, 263, 261, 245), (246, 262, 260, 244), (245, 261, 259, 243), (244, 260, 257, 241), (243, 259, 256, 240), (65, 64, 73, 72), (74, 73, 64, 79), (75, 74, 79, 78), (76, 75, 78, 77), (66, 65, 72, 71), (67, 66, 71, 70), (68, 67, 70, 69), (305, 304, 294, 295), (307, 306, 302, 303), (308, 305, 295, 296), (310, 309, 288, 289), (309, 307, 303, 288), (311, 308, 296, 297), (312, 310, 289, 290), (313, 311, 297, 298), (314, 312, 290, 291), (315, 313, 298, 299), (316, 314, 291, 292), (317, 315, 299, 300), (318, 316, 292, 293), (319, 317, 300, 301), (304, 318, 293, 294), (306, 319, 301, 302), (286, 285, 319, 306), (278, 277, 318, 304), (285, 284, 317, 319), (277, 276, 316, 318), (284, 283, 315, 317), (276, 275, 314, 316), (283, 282, 313, 315), (275, 274, 312, 314), (282, 281, 311, 313), (274, 273, 310, 312), (281, 280, 308, 311), (272, 287, 307, 309), (273, 272, 309, 310), (280, 279, 305, 308), (287, 286, 306, 307), (279, 278, 304, 305), (301, 300, 332, 333), (294, 293, 325, 326), (302, 301, 333, 334), (295, 294, 326, 327), (303, 302, 334, 335), (296, 295, 327, 328), (289, 288, 320, 321), (288, 303, 335, 320), (297, 296, 328, 329), (290, 289, 321, 322), (298, 297, 329, 330), (291, 290, 322, 323), (299, 298, 330, 331), (292, 291, 323, 324), (300, 299, 331, 332), (293, 292, 324, 325), (321, 320, 336, 337), (320, 335, 351, 336), (329, 328, 344, 345), (322, 321, 337, 338), (330, 329, 345, 346), (323, 322, 338, 339), (331, 330, 346, 347), (324, 323, 339, 340), (332, 331, 347, 348), (325, 324, 340, 341), (333, 332, 348, 349), (326, 325, 341, 342), (334, 333, 349, 350), (327, 326, 342, 343), (335, 334, 350, 351), (328, 327, 343, 344), (342, 341, 357, 358), (350, 349, 365, 366), (343, 342, 358, 359), (351, 350, 366, 367), (344, 343, 359, 360), (337, 336, 352, 353), (336, 351, 367, 352), (345, 344, 360, 361), (338, 337, 353, 354), (346, 345, 361, 362), (339, 338, 354, 355), (347, 346, 362, 363), (340, 339, 355, 356), (348, 347, 363, 364), (341, 340, 356, 357), (349, 348, 364, 365), (467, 464, 378, 379), (468, 465, 371, 372), (469, 467, 379, 380), (470, 468, 372, 373), (471, 469, 380, 381), (472, 470, 373, 374), (473, 471, 381, 382), (474, 472, 374, 375), (475, 473, 382, 383), (476, 474, 375, 376), (477, 466, 368, 369), (466, 475, 383, 368), (478, 476, 376, 377), (479, 477, 369, 370), (464, 478, 377, 378), (465, 479, 370, 371), (355, 354, 399, 386), (362, 361, 398, 384), (354, 353, 397, 399), (361, 360, 395, 398), (352, 367, 394, 396), (353, 352, 396, 397), (360, 359, 393, 395), (367, 366, 392, 394), (359, 358, 391, 393), (366, 365, 390, 392), (358, 357, 389, 391), (365, 364, 388, 390), (357, 356, 387, 389), (364, 363, 385, 388), (356, 355, 386, 387), (363, 362, 384, 385), (386, 399, 415, 401), (384, 398, 414, 400), (399, 397, 413, 415), (398, 395, 412, 414), (396, 394, 411, 402), (397, 396, 402, 413), (395, 393, 410, 412), (394, 392, 409, 411), (393, 391, 408, 410), (392, 390, 407, 409), (391, 389, 406, 408), (390, 388, 405, 407), (389, 387, 404, 406), (388, 385, 403, 405), (387, 386, 401, 404), (385, 384, 400, 403), (401, 415, 431, 417), (400, 414, 430, 416), (415, 413, 429, 431), (414, 412, 428, 430), (402, 411, 427, 418), (413, 402, 418, 429), (412, 410, 426, 428), (411, 409, 425, 427), (410, 408, 424, 426), (409, 407, 423, 425), (408, 406, 422, 424), (407, 405, 421, 423), (406, 404, 420, 422), (405, 403, 419, 421), (404, 401, 417, 420), (403, 400, 416, 419), (417, 431, 447, 433), (416, 430, 446, 432), (431, 429, 445, 447), (430, 428, 444, 446), (418, 427, 443, 434), (429, 418, 434, 445), (428, 426, 442, 444), (427, 425, 441, 443), (426, 424, 440, 442), (425, 423, 439, 441), (424, 422, 438, 440), (423, 421, 437, 439), (422, 420, 436, 438), (421, 419, 435, 437), (420, 417, 433, 436), (419, 416, 432, 435), (433, 447, 463, 449), (432, 446, 462, 448), (447, 445, 461, 463), (446, 444, 460, 462), (434, 443, 459, 450), (445, 434, 450, 461), (444, 442, 458, 460), (443, 441, 457, 459), (442, 440, 456, 458), (441, 439, 455, 457), (440, 438, 454, 456), (439, 437, 453, 455), (438, 436, 452, 454), (437, 435, 451, 453), (436, 433, 449, 452), (435, 432, 448, 451), (449, 463, 479, 465), (448, 462, 478, 464), (463, 461, 477, 479), (462, 460, 476, 478), (450, 459, 475, 466), (461, 450, 466, 477), (460, 458, 474, 476), (459, 457, 473, 475), (458, 456, 472, 474), (457, 455, 471, 473), (456, 454, 470, 472), (455, 453, 469, 471), (454, 452, 468, 470), (453, 451, 467, 469), (452, 449, 465, 468), (451, 448, 464, 467), (273, 280, 281, 272), (282, 287, 272, 281), (283, 286, 287, 282), (284, 285, 286, 283), (274, 279, 280, 273), (275, 278, 279, 274), (276, 277, 278, 275), (165, 373, 372, 164), (173, 381, 380, 172), (166, 374, 373, 165), (174, 382, 381, 173), (167, 375, 374, 166), (175, 383, 382, 174), (168, 376, 375, 167), (161, 369, 368, 160), (160, 368, 383, 175), (169, 377, 376, 168), (162, 370, 369, 161), (170, 378, 377, 169), (163, 371, 370, 162), (171, 379, 378, 170), (164, 372, 371, 163), (172, 380, 379, 171), (483, 505, 504, 482), (482, 504, 503, 481), (481, 503, 502, 480), (480, 502, 501, 484), (484, 501, 500, 485), (499, 498, 485, 500), (485, 498, 497, 487), (487, 497, 496, 486), (486, 496, 495, 488), (488, 495, 494, 489), (489, 494, 493, 490), (491, 490, 493, 492), (509, 508, 530, 531), (508, 507, 529, 530), (507, 506, 528, 529), (506, 510, 527, 528), (510, 511, 526, 527), (525, 526, 511, 524), (511, 513, 523, 524), (513, 512, 522, 523), (512, 514, 521, 522), (514, 515, 520, 521), (515, 516, 519, 520), (517, 518, 519, 516), (533, 521, 520, 532), (535, 514, 512, 534), (537, 529, 528, 536), (539, 510, 506, 538), (540, 522, 521, 533), (541, 515, 514, 535), (542, 530, 529, 537), (538, 506, 507, 543), (544, 523, 522, 540), (545, 516, 515, 541), (546, 531, 530, 542), (543, 507, 508, 547), (548, 524, 523, 544), (549, 517, 516, 545), (550, 509, 531, 546), (547, 508, 509, 550), (551, 525, 524, 548), (552, 518, 517, 549), (553, 511, 510, 539), (554, 526, 525, 551), (555, 519, 518, 552), (534, 512, 513, 556), (557, 527, 526, 554), (532, 520, 519, 555), (556, 513, 511, 553), (536, 528, 527, 557), (502, 536, 557, 501), (487, 556, 553, 485), (494, 532, 555, 493), (501, 557, 554, 500), (486, 534, 556, 487), (493, 555, 552, 492), (500, 554, 551, 499), (485, 553, 539, 484), (492, 552, 549, 491), (499, 551, 548, 498), (482, 547, 550, 483), (483, 550, 546, 505), (491, 549, 545, 490), (498, 548, 544, 497), (481, 543, 547, 482), (505, 546, 542, 504), (490, 545, 541, 489), (497, 544, 540, 496), (480, 538, 543, 481), (504, 542, 537, 503), (489, 541, 535, 488), (496, 540, 533, 495), (484, 539, 538, 480), (503, 537, 536, 502), (488, 535, 534, 486), (495, 533, 532, 494), (558, 563, 564), (579, 562, 568), (561, 560, 566, 567), (559, 558, 564, 565), (562, 561, 567, 568), (560, 559, 565, 566), (579, 568, 573), (567, 566, 571, 572), (565, 564, 569, 570), (568, 567, 572, 573), (566, 565, 570, 571), (564, 563, 569), (572, 571, 576, 577), (570, 569, 574, 575), (573, 572, 577, 578), (571, 570, 575, 576), (569, 563, 574), (579, 573, 578), (575, 574, 580, 581), (578, 577, 583, 584), (576, 575, 581, 582), (574, 563, 580), (579, 578, 584), (577, 576, 582, 583), (584, 583, 588, 589), (582, 581, 586, 587), (580, 563, 585), (579, 584, 589), (583, 582, 587, 588), (581, 580, 585, 586), (589, 588, 561, 562), (587, 586, 559, 560), (585, 563, 558), (579, 589, 562), (588, 587, 560, 561), (586, 585, 558, 559), (590, 599, 600, 591), (591, 600, 601, 592), (592, 601, 602, 593), (593, 602, 603, 594), (594, 603, 604, 595), (595, 604, 605, 596), (596, 605, 606, 597), (597, 606, 607, 598), (590, 598, 607, 599), (599, 608, 609, 600), (600, 609, 610, 601), (601, 610, 611, 602), (602, 611, 612, 603), (603, 612, 613, 604), (604, 613, 614, 605), (605, 614, 615, 606), (606, 615, 616, 607), (607, 616, 608, 599), (608, 617, 618, 609), (609, 618, 619, 610), (610, 619, 620, 611), (611, 620, 621, 612), (612, 621, 622, 613), (613, 622, 623, 614), (614, 623, 624, 615), (615, 624, 625, 616), (616, 625, 617, 608), (617, 626, 627, 618), (618, 627, 628, 619), (619, 628, 629, 620), (620, 629, 630, 621), (621, 630, 631, 622), (622, 631, 632, 623), (623, 632, 633, 624), (624, 633, 634, 625), (625, 634, 626, 617), (626, 635, 636, 627), (627, 636, 637, 628), (628, 637, 638, 629), (629, 638, 639, 630), (630, 639, 640, 631), (631, 640, 641, 632), (632, 641, 642, 633), (633, 642, 643, 634), (634, 643, 635, 626), (635, 644, 645, 636), (636, 645, 646, 637), (637, 646, 647, 638), (638, 647, 648, 639), (639, 648, 649, 640), (640, 649, 650, 641), (641, 650, 651, 642), (642, 651, 652, 643), (643, 652, 644, 635), (662, 665, 43, 46), (656, 660, 661, 665), (655, 659, 662, 666), (664, 667, 41, 44), (660, 653, 668, 661), (659, 656, 665, 662), (668, 664, 44, 40), (665, 661, 47, 43), (666, 662, 46, 42), (663, 666, 42, 45), (667, 663, 45, 41), (654, 658, 663, 667), (653, 657, 664, 668), (661, 668, 40, 47), (658, 655, 666, 663), (657, 654, 667, 664), (40, 44, 673, 669), (44, 41, 670, 673), (47, 40, 669, 676), (43, 47, 676, 672), (41, 45, 674, 670), (46, 43, 672, 675), (42, 46, 675, 671), (45, 42, 671, 674), (678, 686, 690, 682), (684, 692, 685, 677), (677, 685, 689, 681), (683, 691, 688, 680), (681, 689, 686, 678), (680, 688, 692, 684), (679, 687, 691, 683), (682, 690, 687, 679), (688, 696, 700, 692), (687, 695, 699, 691), (690, 698, 695, 687), (686, 694, 698, 690), (692, 700, 693, 685), (685, 693, 697, 689), (691, 699, 696, 688), (689, 697, 694, 686), (697, 705, 702, 694), (696, 704, 708, 700), (695, 703, 707, 699), (698, 706, 703, 695), (694, 702, 706, 698), (700, 708, 701, 693), (693, 701, 705, 697), (699, 707, 704, 696), (708, 716, 709, 701), (701, 709, 713, 705), (707, 715, 712, 704), (705, 713, 710, 702), (704, 712, 716, 708), (703, 711, 715, 707), (706, 714, 711, 703), (702, 710, 714, 706), (714, 722, 719, 711), (710, 718, 722, 714), (716, 724, 717, 709), (709, 717, 721, 713), (715, 723, 720, 712), (713, 721, 718, 710), (712, 720, 724, 716), (711, 719, 723, 715), (720, 728, 732, 724), (719, 727, 731, 723), (722, 730, 727, 719), (718, 726, 730, 722), (724, 732, 725, 717), (717, 725, 729, 721), (723, 731, 728, 720), (721, 729, 726, 718), (731, 675, 672, 728), (729, 673, 670, 726), (728, 672, 676, 732), (727, 671, 675, 731), (730, 674, 671, 727), (726, 670, 674, 730), (732, 676, 669, 725), (725, 669, 673, 729), (682, 679, 735, 738), (678, 682, 738, 734), (684, 677, 733, 740), (677, 681, 737, 733), (683, 680, 736, 739), (681, 678, 734, 737), (680, 684, 740, 736), (679, 683, 739, 735), (742, 750, 754, 746), (748, 756, 749, 741), (741, 749, 753, 745), (747, 755, 752, 744), (745, 753, 750, 742), (744, 752, 756, 748), (743, 751, 755, 747), (746, 754, 751, 743), (752, 760, 764, 756), (751, 759, 763, 755), (754, 762, 759, 751), (750, 758, 762, 754), (756, 764, 757, 749), (749, 757, 761, 753), (755, 763, 760, 752), (753, 761, 758, 750), (761, 769, 766, 758), (760, 768, 772, 764), (759, 767, 771, 763), (762, 770, 767, 759), (758, 766, 770, 762), (764, 772, 765, 757), (757, 765, 769, 761), (763, 771, 768, 760), (772, 780, 773, 765), (765, 773, 777, 769), (771, 779, 776, 768), (769, 777, 774, 766), (768, 776, 780, 772), (767, 775, 779, 771), (770, 778, 775, 767), (766, 774, 778, 770), (778, 786, 783, 775), (774, 782, 786, 778), (780, 788, 781, 773), (773, 781, 785, 777), (779, 787, 784, 776), (777, 785, 782, 774), (776, 784, 788, 780), (775, 783, 787, 779), (784, 792, 796, 788), (783, 791, 795, 787), (786, 794, 791, 783), (782, 790, 794, 786), (788, 796, 789, 781), (781, 789, 793, 785), (787, 795, 792, 784), (785, 793, 790, 782), (795, 736, 740, 792), (793, 734, 738, 790), (792, 740, 733, 796), (791, 739, 736, 795), (794, 735, 739, 791), (790, 738, 735, 794), (796, 733, 737, 789), (789, 737, 734, 793), (746, 743, 799, 802), (742, 746, 802, 798), (748, 741, 797, 804), (741, 745, 801, 797), (747, 744, 800, 803), (745, 742, 798, 801), (744, 748, 804, 800), (743, 747, 803, 799), (806, 814, 818, 810), (812, 820, 813, 805), (805, 813, 817, 809), (811, 819, 816, 808), (809, 817, 814, 806), (808, 816, 820, 812), (807, 815, 819, 811), (810, 818, 815, 807), (816, 824, 828, 820), (815, 823, 827, 819), (818, 826, 823, 815), (814, 822, 826, 818), (820, 828, 821, 813), (813, 821, 825, 817), (819, 827, 824, 816), (817, 825, 822, 814), (825, 833, 830, 822), (824, 832, 836, 828), (823, 831, 835, 827), (826, 834, 831, 823), (822, 830, 834, 826), (828, 836, 829, 821), (821, 829, 833, 825), (827, 835, 832, 824), (836, 844, 837, 829), (829, 837, 841, 833), (835, 843, 840, 832), (833, 841, 838, 830), (832, 840, 844, 836), (831, 839, 843, 835), (834, 842, 839, 831), (830, 838, 842, 834), (842, 850, 847, 839), (838, 846, 850, 842), (844, 852, 845, 837), (837, 845, 849, 841), (843, 851, 848, 840), (841, 849, 846, 838), (840, 848, 852, 844), (839, 847, 851, 843), (848, 856, 860, 852), (847, 855, 859, 851), (850, 858, 855, 847), (846, 854, 858, 850), (852, 860, 853, 845), (845, 853, 857, 849), (851, 859, 856, 848), (849, 857, 854, 846), (859, 803, 800, 856), (857, 801, 798, 854), (856, 800, 804, 860), (855, 799, 803, 859), (858, 802, 799, 855), (854, 798, 802, 858), (860, 804, 797, 853), (853, 797, 801, 857), (810, 807, 863, 866), (806, 810, 866, 862), (812, 805, 861, 868), (805, 809, 865, 861), (811, 808, 864, 867), (809, 806, 862, 865), (808, 812, 868, 864), (807, 811, 867, 863), (870, 878, 882, 874), (876, 884, 877, 869), (869, 877, 881, 873), (875, 883, 880, 872), (873, 881, 878, 870), (872, 880, 884, 876), (871, 879, 883, 875), (874, 882, 879, 871), (880, 888, 892, 884), (879, 887, 891, 883), (882, 890, 887, 879), (878, 886, 890, 882), (884, 892, 885, 877), (877, 885, 889, 881), (883, 891, 888, 880), (881, 889, 886, 878), (889, 897, 894, 886), (888, 896, 900, 892), (887, 895, 899, 891), (890, 898, 895, 887), (886, 894, 898, 890), (892, 900, 893, 885), (885, 893, 897, 889), (891, 899, 896, 888), (900, 908, 901, 893), (893, 901, 905, 897), (899, 907, 904, 896), (897, 905, 902, 894), (896, 904, 908, 900), (895, 903, 907, 899), (898, 906, 903, 895), (894, 902, 906, 898), (906, 914, 911, 903), (902, 910, 914, 906), (908, 916, 909, 901), (901, 909, 913, 905), (907, 915, 912, 904), (905, 913, 910, 902), (904, 912, 916, 908), (903, 911, 915, 907), (912, 920, 924, 916), (911, 919, 923, 915), (914, 922, 919, 911), (910, 918, 922, 914), (916, 924, 917, 909), (909, 917, 921, 913), (915, 923, 920, 912), (913, 921, 918, 910), (923, 864, 868, 920), (921, 862, 866, 918), (920, 868, 861, 924), (919, 867, 864, 923), (922, 863, 867, 919), (918, 866, 863, 922), (924, 861, 865, 917), (917, 865, 862, 921), (874, 871, 927, 930), (870, 874, 930, 926), (876, 869, 925, 932), (869, 873, 929, 925), (875, 872, 928, 931), (873, 870, 926, 929), (872, 876, 932, 928), (871, 875, 931, 927)])
me_circle.polygons.foreach_set('use_smooth', [True] * 911)
me_circle.use_remesh_preserve_volume = False
me_circle.use_remesh_preserve_attributes = False
me_circle.use_mirror_vertex_groups = False
me_circle.update()

# ---- objects
ob_plane = bpy.data.objects.new('Plane', me_plane)
ob_plane_001 = bpy.data.objects.new('Plane.001', me_plane_001)
ob_plane_002 = bpy.data.objects.new('Plane.002', me_plane_002)
ob_kello = bpy.data.objects.new('KEllo', me_circle)

# ---- transforms, parenting, visibility, modifiers, constraints
ob_plane.location = (-42.67, 0.0, 0.0)
ob_plane.scale = (0.07501, 0.07501, 0.07501)
ob_plane.lineart.crease_threshold = 0.0
ob_plane_001.location = (109.0, 0.0, 0.0)
ob_plane_001.scale = (0.07501, 0.07501, 0.07501)
ob_plane_001.lineart.crease_threshold = 0.0
ob_plane_002.location = (-95.9, 0.0, 272.3)
ob_plane_002.rotation_euler = (0.0, 1.571, 0.0)
ob_plane_002.scale = (0.07501, 0.07501, 0.07501)
ob_plane_002.lineart.crease_threshold = 0.0
ob_kello.location = (29.89, 8.466, 153.2)
ob_kello.rotation_euler = (3.142, 0.0, 0.0)
ob_kello.scale = (0.6466, 0.6466, 0.6466)
ob_kello.lineart.crease_threshold = 0.0
_m = ob_kello.modifiers.new('Auto Smooth', 'NODES')
_m.node_group = ng_auto_smooth
_gi = [s.identifier for s in ng_auto_smooth.interface.items_tree if s.item_type == 'SOCKET' and s.in_out == 'INPUT']
_m[_gi[1]] = 1.047  # Angle

# ---- collection membership
col_collection_1.objects.link(ob_plane)
col_collection_1.objects.link(ob_plane_001)
col_collection_1.objects.link(ob_plane_002)
col_collection_1.objects.link(ob_kello)

# ---- scene / render settings (as saved in the file)
scene.frame_start = 1; scene.frame_end = 250; scene.frame_set(1)
scene.render.engine = 'BLENDER_EEVEE_NEXT'
scene.render.resolution_percentage = 50
scene.render.dither_intensity = 0.0
scene.cycles.use_denoising = False
scene.cycles.samples = 128
scene.cycles.sampling_pattern = 'TABULATED_SOBOL'
scene.cycles.light_sampling_threshold = 0.0
scene.cycles.use_adaptive_sampling = False
scene.cycles.use_light_tree = False
scene.cycles.blur_glossy = 0.0
scene.cycles.sample_clamp_indirect = 0.0
scene.view_settings.view_transform = 'Standard'
scene.unit_settings.scale_length = 0.01
bpy.context.view_layer.update()

# ---- added for rendering (the .blend has no active camera and no usable light): camera, sun
cam_auto = bpy.data.cameras.new('AutoCamera')
cam_auto.lens = 50.0
cam_auto.sensor_width = 36.0
cam_auto.clip_end = 6490.65
ob_auto_camera = bpy.data.objects.new('AutoCamera', cam_auto)
scene.collection.objects.link(ob_auto_camera)
ob_auto_camera.location = (411.146, -435.341, 436.518)
ob_auto_camera.rotation_euler = (1.09748, -7.21219e-08, 0.694738)
scene.camera = ob_auto_camera
light_auto_sun = bpy.data.lights.new('AutoSun', 'SUN')
light_auto_sun.energy = 3.0
light_auto_sun.angle = 0.0523599
ob_auto_sun = bpy.data.objects.new('AutoSun', light_auto_sun)
scene.collection.objects.link(ob_auto_sun)
ob_auto_sun.rotation_euler = (0.872665, 0.174533, 0.523599)
bpy.context.view_layer.update()
